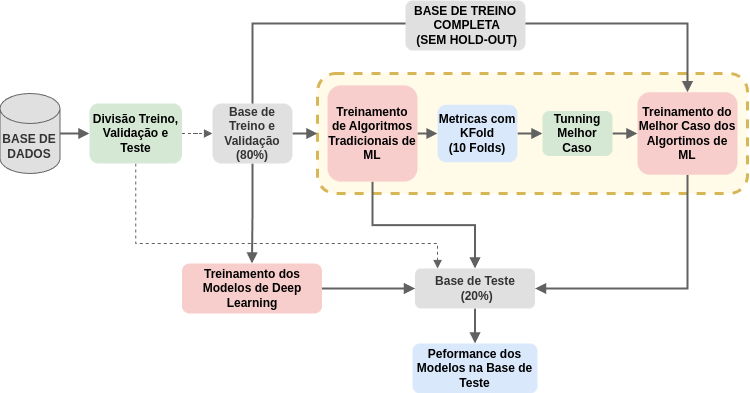

The diagram above was exported from draw.io. Its source (the exported page's mxGraphModel, read from the mxfile embedded in the PNG):
<mxGraphModel dx="2359" dy="2016" grid="1" gridSize="10" guides="1" tooltips="1" connect="1" arrows="1" fold="1" page="1" pageScale="1" pageWidth="850" pageHeight="1100" math="0" shadow="0">
  <root>
    <mxCell id="0" />
    <mxCell id="1" parent="0" />
    <mxCell id="2" value="" style="rounded=1;whiteSpace=wrap;html=1;fontFamily=Helvetica;fontSize=11;labelBackgroundColor=default;fillColor=#FFFBE8;strokeColor=#d6b656;dashed=1;strokeWidth=3;" vertex="1" parent="1">
      <mxGeometry x="-360" y="-220" width="430" height="120" as="geometry" />
    </mxCell>
    <mxCell id="3" value="" style="edgeStyle=orthogonalEdgeStyle;shape=connector;rounded=0;fillStyle=solid;orthogonalLoop=1;jettySize=auto;html=1;strokeColor=#616161;strokeWidth=2;align=center;verticalAlign=middle;fontFamily=Helvetica;fontSize=11;fontColor=default;labelBackgroundColor=default;endArrow=block;endFill=1;fillColor=#616161;" edge="1" source="4" target="7" parent="1">
      <mxGeometry relative="1" as="geometry" />
    </mxCell>
    <mxCell id="4" value="BASE DE DADOS" style="shape=cylinder3;boundedLbl=1;backgroundOutline=1;size=15;shadow=0;fillColor=#E0E0E0;strokeColor=#666666;whiteSpace=wrap;fontStyle=1;fontColor=#333333;rounded=1;align=center;verticalAlign=middle;fontFamily=Helvetica;fontSize=12;" vertex="1" parent="1">
      <mxGeometry x="-677.5" y="-200" width="60" height="80" as="geometry" />
    </mxCell>
    <mxCell id="5" value="" style="edgeStyle=orthogonalEdgeStyle;shape=connector;rounded=0;fillStyle=solid;orthogonalLoop=1;jettySize=auto;html=1;strokeColor=#616161;strokeWidth=1;align=center;verticalAlign=middle;fontFamily=Helvetica;fontSize=11;fontColor=default;labelBackgroundColor=default;endArrow=block;endFill=1;fillColor=#616161;dashed=1;" edge="1" source="7" target="11" parent="1">
      <mxGeometry relative="1" as="geometry" />
    </mxCell>
    <mxCell id="6" style="edgeStyle=orthogonalEdgeStyle;shape=connector;rounded=0;fillStyle=solid;orthogonalLoop=1;jettySize=auto;html=1;strokeColor=#616161;strokeWidth=1;align=center;verticalAlign=middle;fontFamily=Helvetica;fontSize=11;fontColor=default;labelBackgroundColor=default;endArrow=block;endFill=1;fillColor=#616161;dashed=1;" edge="1" source="7" target="22" parent="1">
      <mxGeometry relative="1" as="geometry">
        <Array as="points">
          <mxPoint x="-542" y="-50" />
          <mxPoint x="-240" y="-50" />
        </Array>
      </mxGeometry>
    </mxCell>
    <mxCell id="7" value="Divisão Treino, Validação e Teste" style="rounded=1;whiteSpace=wrap;html=1;fillColor=#d5e8d4;strokeColor=none;shadow=0;fontStyle=1" vertex="1" parent="1">
      <mxGeometry x="-588" y="-190" width="92.5" height="60" as="geometry" />
    </mxCell>
    <mxCell id="8" value="" style="edgeStyle=orthogonalEdgeStyle;shape=connector;rounded=0;fillStyle=solid;orthogonalLoop=1;jettySize=auto;html=1;strokeColor=#616161;strokeWidth=2;align=center;verticalAlign=middle;fontFamily=Helvetica;fontSize=11;fontColor=default;labelBackgroundColor=default;endArrow=block;endFill=1;fillColor=#616161;" edge="1" source="11" target="2" parent="1">
      <mxGeometry relative="1" as="geometry" />
    </mxCell>
    <mxCell id="9" value="" style="edgeStyle=orthogonalEdgeStyle;shape=connector;rounded=0;fillStyle=solid;orthogonalLoop=1;jettySize=auto;html=1;strokeColor=#616161;strokeWidth=2;align=center;verticalAlign=middle;fontFamily=Helvetica;fontSize=11;fontColor=default;labelBackgroundColor=default;endArrow=block;endFill=1;fillColor=#616161;" edge="1" source="11" target="24" parent="1">
      <mxGeometry relative="1" as="geometry" />
    </mxCell>
    <mxCell id="10" style="edgeStyle=orthogonalEdgeStyle;shape=connector;rounded=0;fillStyle=solid;orthogonalLoop=1;jettySize=auto;html=1;entryX=0.5;entryY=0;entryDx=0;entryDy=0;strokeColor=#616161;strokeWidth=2;align=center;verticalAlign=middle;fontFamily=Helvetica;fontSize=11;fontColor=default;labelBackgroundColor=default;endArrow=block;endFill=1;fillColor=#616161;" edge="1" target="20" parent="1">
      <mxGeometry relative="1" as="geometry">
        <mxPoint x="-425" y="-180" as="sourcePoint" />
        <mxPoint x="10" y="-191.25" as="targetPoint" />
        <Array as="points">
          <mxPoint x="-425" y="-270" />
          <mxPoint x="10" y="-270" />
        </Array>
      </mxGeometry>
    </mxCell>
    <mxCell id="11" value="Base de Treino e Validação (80%)" style="rounded=1;whiteSpace=wrap;html=1;fillColor=#E0E0E0;strokeColor=none;shadow=0;fontStyle=1;fontColor=#333333;" vertex="1" parent="1">
      <mxGeometry x="-465" y="-190" width="80" height="60" as="geometry" />
    </mxCell>
    <mxCell id="12" value="" style="edgeStyle=orthogonalEdgeStyle;shape=connector;rounded=0;fillStyle=solid;orthogonalLoop=1;jettySize=auto;html=1;strokeColor=#616161;strokeWidth=2;align=center;verticalAlign=middle;fontFamily=Helvetica;fontSize=11;fontColor=default;labelBackgroundColor=default;endArrow=block;endFill=1;fillColor=#616161;" edge="1" source="14" target="16" parent="1">
      <mxGeometry relative="1" as="geometry" />
    </mxCell>
    <mxCell id="13" style="edgeStyle=orthogonalEdgeStyle;shape=connector;rounded=0;fillStyle=solid;orthogonalLoop=1;jettySize=auto;html=1;entryX=0.5;entryY=0;entryDx=0;entryDy=0;strokeColor=#616161;strokeWidth=2;align=center;verticalAlign=middle;fontFamily=Helvetica;fontSize=11;fontColor=default;labelBackgroundColor=default;endArrow=block;endFill=1;fillColor=#616161;" edge="1" source="14" target="22" parent="1">
      <mxGeometry relative="1" as="geometry" />
    </mxCell>
    <mxCell id="14" value="Treinamento de Algoritmos Tradicionais de ML" style="whiteSpace=wrap;html=1;rounded=1;fillColor=#f8cecc;strokeColor=none;shadow=0;fontStyle=1" vertex="1" parent="1">
      <mxGeometry x="-350" y="-208.12" width="90" height="96.25" as="geometry" />
    </mxCell>
    <mxCell id="15" value="" style="edgeStyle=orthogonalEdgeStyle;shape=connector;rounded=0;fillStyle=solid;orthogonalLoop=1;jettySize=auto;html=1;strokeColor=#616161;strokeWidth=2;align=center;verticalAlign=middle;fontFamily=Helvetica;fontSize=11;fontColor=default;labelBackgroundColor=default;endArrow=block;endFill=1;fillColor=#616161;" edge="1" source="16" target="18" parent="1">
      <mxGeometry relative="1" as="geometry" />
    </mxCell>
    <mxCell id="16" value="Metricas com KFold&lt;div&gt;(10 Folds)&lt;/div&gt;" style="rounded=1;whiteSpace=wrap;html=1;fillColor=#dae8fc;strokeColor=none;shadow=0;fontStyle=1" vertex="1" parent="1">
      <mxGeometry x="-240" y="-188.75" width="80" height="57.5" as="geometry" />
    </mxCell>
    <mxCell id="17" value="" style="edgeStyle=orthogonalEdgeStyle;shape=connector;rounded=0;fillStyle=solid;orthogonalLoop=1;jettySize=auto;html=1;strokeColor=#616161;strokeWidth=2;align=center;verticalAlign=middle;fontFamily=Helvetica;fontSize=11;fontColor=default;labelBackgroundColor=default;endArrow=block;endFill=1;fillColor=#616161;" edge="1" source="18" target="20" parent="1">
      <mxGeometry relative="1" as="geometry" />
    </mxCell>
    <mxCell id="18" value="Tunning Melhor Caso" style="rounded=1;whiteSpace=wrap;html=1;fillColor=#d5e8d4;strokeColor=none;shadow=0;fontStyle=1" vertex="1" parent="1">
      <mxGeometry x="-135" y="-182.5" width="70" height="45" as="geometry" />
    </mxCell>
    <mxCell id="19" style="edgeStyle=orthogonalEdgeStyle;shape=connector;rounded=0;fillStyle=solid;orthogonalLoop=1;jettySize=auto;html=1;entryX=1;entryY=0.5;entryDx=0;entryDy=0;strokeColor=#616161;strokeWidth=2;align=center;verticalAlign=middle;fontFamily=Helvetica;fontSize=11;fontColor=default;labelBackgroundColor=default;endArrow=block;endFill=1;fillColor=#616161;" edge="1" source="20" target="22" parent="1">
      <mxGeometry relative="1" as="geometry">
        <Array as="points">
          <mxPoint x="10" y="-5" />
        </Array>
      </mxGeometry>
    </mxCell>
    <mxCell id="20" value="Treinamento do Melhor Caso dos Algortimos de ML" style="whiteSpace=wrap;html=1;rounded=1;fillColor=#f8cecc;strokeColor=none;shadow=0;fontStyle=1" vertex="1" parent="1">
      <mxGeometry x="-40" y="-201.25" width="100" height="82.5" as="geometry" />
    </mxCell>
    <mxCell id="21" value="" style="edgeStyle=orthogonalEdgeStyle;shape=connector;rounded=0;fillStyle=solid;orthogonalLoop=1;jettySize=auto;html=1;strokeColor=#616161;strokeWidth=2;align=center;verticalAlign=middle;fontFamily=Helvetica;fontSize=11;fontColor=default;labelBackgroundColor=default;endArrow=block;endFill=1;fillColor=#616161;" edge="1" source="22" target="25" parent="1">
      <mxGeometry relative="1" as="geometry" />
    </mxCell>
    <mxCell id="22" value="Base de Teste&lt;div&gt;&amp;nbsp;(20%)&lt;/div&gt;" style="rounded=1;whiteSpace=wrap;html=1;fillColor=#E0E0E0;strokeColor=none;shadow=0;fontStyle=1;fontColor=#333333;align=center;verticalAlign=middle;fontFamily=Helvetica;fontSize=12;" vertex="1" parent="1">
      <mxGeometry x="-262.5" y="-25" width="120" height="40" as="geometry" />
    </mxCell>
    <mxCell id="23" style="edgeStyle=orthogonalEdgeStyle;shape=connector;rounded=0;fillStyle=solid;orthogonalLoop=1;jettySize=auto;html=1;entryX=0;entryY=0.5;entryDx=0;entryDy=0;strokeColor=#616161;strokeWidth=2;align=center;verticalAlign=middle;fontFamily=Helvetica;fontSize=11;fontColor=default;labelBackgroundColor=default;endArrow=block;endFill=1;fillColor=#616161;" edge="1" source="24" target="22" parent="1">
      <mxGeometry relative="1" as="geometry" />
    </mxCell>
    <mxCell id="24" value="Treinamento dos Modelos de Deep Learning" style="whiteSpace=wrap;html=1;rounded=1;fillColor=#f8cecc;strokeColor=none;shadow=0;fontStyle=1" vertex="1" parent="1">
      <mxGeometry x="-495.49999999999994" y="-30" width="140" height="50" as="geometry" />
    </mxCell>
    <mxCell id="25" value="Peformance dos Modelos na Base de Teste" style="rounded=1;whiteSpace=wrap;html=1;fillColor=#dae8fc;strokeColor=none;shadow=0;fontStyle=1" vertex="1" parent="1">
      <mxGeometry x="-265" y="50" width="125" height="50" as="geometry" />
    </mxCell>
    <mxCell id="26" value="&lt;span style=&quot;color: rgb(0, 0, 0); text-wrap: nowrap;&quot;&gt;&lt;b style=&quot;&quot;&gt;&lt;font style=&quot;font-size: 12px;&quot;&gt;BASE DE TREINO&lt;/font&gt;&lt;/b&gt;&lt;/span&gt;&lt;div style=&quot;color: rgb(0, 0, 0); text-wrap: nowrap;&quot;&gt;&lt;span style=&quot;&quot;&gt;&lt;b&gt;&lt;font style=&quot;font-size: 12px;&quot;&gt;&amp;nbsp;COMPLETA&lt;/font&gt;&lt;/b&gt;&lt;/span&gt;&lt;/div&gt;&lt;div style=&quot;color: rgb(0, 0, 0); text-wrap: nowrap;&quot;&gt;&lt;b style=&quot;&quot;&gt;&lt;font style=&quot;font-size: 12px;&quot;&gt;&amp;nbsp;(SEM HOLD-OUT)&lt;/font&gt;&lt;/b&gt;&lt;/div&gt;" style="rounded=1;whiteSpace=wrap;html=1;fillColor=#E0E0E0;strokeColor=none;shadow=0;fontStyle=0;fontColor=#333333;" vertex="1" parent="1">
      <mxGeometry x="-272" y="-293" width="120" height="50" as="geometry" />
    </mxCell>
  </root>
</mxGraphModel>